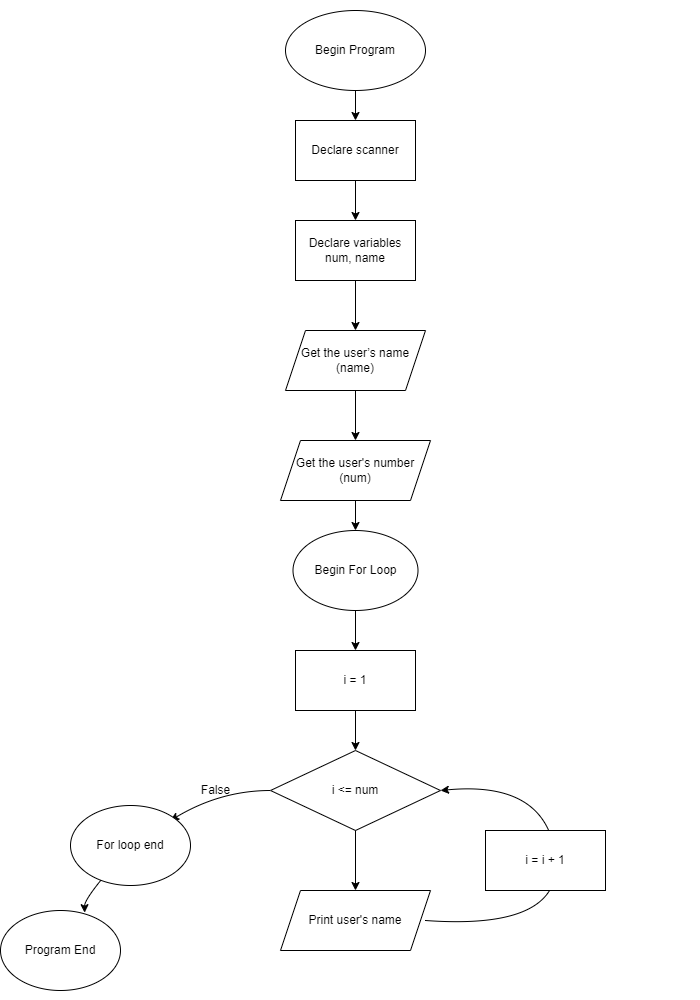

The diagram above was exported from draw.io. Its source (the exported page's mxGraphModel, read from the mxfile embedded in the PNG):
<mxGraphModel dx="1250" dy="1294" grid="1" gridSize="10" guides="1" tooltips="1" connect="1" arrows="1" fold="1" page="1" pageScale="1" pageWidth="700" pageHeight="1000" math="0" shadow="0">
  <root>
    <mxCell id="0" />
    <mxCell id="1" parent="0" />
    <mxCell id="-kX0xX7nWMYJKc5Jz6fm-3" value="" style="edgeStyle=orthogonalEdgeStyle;rounded=0;orthogonalLoop=1;jettySize=auto;html=1;" parent="1" source="-kX0xX7nWMYJKc5Jz6fm-1" target="-kX0xX7nWMYJKc5Jz6fm-2" edge="1">
      <mxGeometry relative="1" as="geometry" />
    </mxCell>
    <mxCell id="-kX0xX7nWMYJKc5Jz6fm-1" value="Begin Program" style="ellipse;whiteSpace=wrap;html=1;" parent="1" vertex="1">
      <mxGeometry x="285" y="10" width="140" height="80" as="geometry" />
    </mxCell>
    <mxCell id="FChMpm0SYfwyfl0ljaIC-15" value="" style="edgeStyle=orthogonalEdgeStyle;rounded=0;orthogonalLoop=1;jettySize=auto;html=1;" parent="1" source="-kX0xX7nWMYJKc5Jz6fm-2" target="FChMpm0SYfwyfl0ljaIC-13" edge="1">
      <mxGeometry relative="1" as="geometry" />
    </mxCell>
    <mxCell id="-kX0xX7nWMYJKc5Jz6fm-2" value="Declare scanner" style="whiteSpace=wrap;html=1;" parent="1" vertex="1">
      <mxGeometry x="295" y="120" width="120" height="60" as="geometry" />
    </mxCell>
    <mxCell id="-kX0xX7nWMYJKc5Jz6fm-7" value="" style="edgeStyle=orthogonalEdgeStyle;rounded=0;orthogonalLoop=1;jettySize=auto;html=1;" parent="1" source="-kX0xX7nWMYJKc5Jz6fm-4" target="-kX0xX7nWMYJKc5Jz6fm-6" edge="1">
      <mxGeometry relative="1" as="geometry" />
    </mxCell>
    <mxCell id="-kX0xX7nWMYJKc5Jz6fm-4" value="Get the user’s name (name)" style="shape=parallelogram;perimeter=parallelogramPerimeter;whiteSpace=wrap;html=1;fixedSize=1;" parent="1" vertex="1">
      <mxGeometry x="285" y="330" width="140" height="60" as="geometry" />
    </mxCell>
    <mxCell id="eH15ThZMJzO1RCvzU01S-2" value="" style="edgeStyle=orthogonalEdgeStyle;rounded=0;orthogonalLoop=1;jettySize=auto;html=1;" edge="1" parent="1" source="-kX0xX7nWMYJKc5Jz6fm-6" target="eH15ThZMJzO1RCvzU01S-1">
      <mxGeometry relative="1" as="geometry" />
    </mxCell>
    <mxCell id="-kX0xX7nWMYJKc5Jz6fm-6" value="Get the user's number (num)" style="shape=parallelogram;perimeter=parallelogramPerimeter;whiteSpace=wrap;html=1;fixedSize=1;" parent="1" vertex="1">
      <mxGeometry x="280" y="440" width="150" height="60" as="geometry" />
    </mxCell>
    <mxCell id="FChMpm0SYfwyfl0ljaIC-5" value="" style="edgeStyle=orthogonalEdgeStyle;rounded=0;orthogonalLoop=1;jettySize=auto;html=1;" parent="1" source="FChMpm0SYfwyfl0ljaIC-1" target="FChMpm0SYfwyfl0ljaIC-3" edge="1">
      <mxGeometry relative="1" as="geometry" />
    </mxCell>
    <mxCell id="FChMpm0SYfwyfl0ljaIC-1" value="i &amp;lt;= num" style="rhombus;whiteSpace=wrap;html=1;" parent="1" vertex="1">
      <mxGeometry x="270" y="750" width="170" height="80" as="geometry" />
    </mxCell>
    <mxCell id="FChMpm0SYfwyfl0ljaIC-3" value="Print user's name" style="shape=parallelogram;perimeter=parallelogramPerimeter;whiteSpace=wrap;html=1;fixedSize=1;" parent="1" vertex="1">
      <mxGeometry x="280" y="890" width="150" height="60" as="geometry" />
    </mxCell>
    <mxCell id="FChMpm0SYfwyfl0ljaIC-4" value="" style="curved=1;endArrow=classic;html=1;rounded=0;entryX=1;entryY=0.5;entryDx=0;entryDy=0;" parent="1" target="FChMpm0SYfwyfl0ljaIC-1" edge="1">
      <mxGeometry width="50" height="50" relative="1" as="geometry">
        <mxPoint x="425" y="920" as="sourcePoint" />
        <mxPoint x="425" y="750" as="targetPoint" />
        <Array as="points">
          <mxPoint x="565" y="930" />
          <mxPoint x="545" y="780" />
        </Array>
      </mxGeometry>
    </mxCell>
    <mxCell id="FChMpm0SYfwyfl0ljaIC-6" value="i = i + 1" style="rounded=0;whiteSpace=wrap;html=1;" parent="1" vertex="1">
      <mxGeometry x="485" y="830" width="120" height="60" as="geometry" />
    </mxCell>
    <mxCell id="FChMpm0SYfwyfl0ljaIC-7" value="" style="curved=1;endArrow=classic;html=1;rounded=0;" parent="1" edge="1">
      <mxGeometry width="50" height="50" relative="1" as="geometry">
        <mxPoint x="270" y="790" as="sourcePoint" />
        <mxPoint x="170" y="820" as="targetPoint" />
        <Array as="points">
          <mxPoint x="220" y="790" />
        </Array>
      </mxGeometry>
    </mxCell>
    <mxCell id="FChMpm0SYfwyfl0ljaIC-8" value="Program End" style="ellipse;whiteSpace=wrap;html=1;" parent="1" vertex="1">
      <mxGeometry y="910" width="120" height="80" as="geometry" />
    </mxCell>
    <mxCell id="FChMpm0SYfwyfl0ljaIC-9" value="False" style="text;html=1;align=center;verticalAlign=middle;resizable=0;points=[];autosize=1;strokeColor=none;fillColor=none;" parent="1" vertex="1">
      <mxGeometry x="190" y="775" width="50" height="30" as="geometry" />
    </mxCell>
    <mxCell id="FChMpm0SYfwyfl0ljaIC-16" value="" style="edgeStyle=orthogonalEdgeStyle;rounded=0;orthogonalLoop=1;jettySize=auto;html=1;" parent="1" source="FChMpm0SYfwyfl0ljaIC-13" target="-kX0xX7nWMYJKc5Jz6fm-4" edge="1">
      <mxGeometry relative="1" as="geometry" />
    </mxCell>
    <mxCell id="FChMpm0SYfwyfl0ljaIC-13" value="Declare variables&lt;br style=&quot;border-color: var(--border-color);&quot;&gt;num, name" style="whiteSpace=wrap;html=1;" parent="1" vertex="1">
      <mxGeometry x="295" y="220" width="120" height="60" as="geometry" />
    </mxCell>
    <mxCell id="LX8RzrO2YUd3UR6dNgSB-3" value="" style="edgeStyle=orthogonalEdgeStyle;rounded=0;orthogonalLoop=1;jettySize=auto;html=1;" parent="1" source="LX8RzrO2YUd3UR6dNgSB-1" target="FChMpm0SYfwyfl0ljaIC-1" edge="1">
      <mxGeometry relative="1" as="geometry" />
    </mxCell>
    <mxCell id="LX8RzrO2YUd3UR6dNgSB-1" value="i = 1" style="whiteSpace=wrap;html=1;" parent="1" vertex="1">
      <mxGeometry x="295" y="650" width="120" height="60" as="geometry" />
    </mxCell>
    <mxCell id="eH15ThZMJzO1RCvzU01S-3" value="" style="edgeStyle=orthogonalEdgeStyle;rounded=0;orthogonalLoop=1;jettySize=auto;html=1;" edge="1" parent="1" source="eH15ThZMJzO1RCvzU01S-1" target="LX8RzrO2YUd3UR6dNgSB-1">
      <mxGeometry relative="1" as="geometry" />
    </mxCell>
    <mxCell id="eH15ThZMJzO1RCvzU01S-1" value="Begin For Loop" style="ellipse;whiteSpace=wrap;html=1;" vertex="1" parent="1">
      <mxGeometry x="292.5" y="530" width="125" height="80" as="geometry" />
    </mxCell>
    <mxCell id="eH15ThZMJzO1RCvzU01S-4" value="For loop end" style="ellipse;whiteSpace=wrap;html=1;" vertex="1" parent="1">
      <mxGeometry x="70" y="805" width="120" height="80" as="geometry" />
    </mxCell>
    <mxCell id="eH15ThZMJzO1RCvzU01S-8" value="" style="curved=1;endArrow=classic;html=1;rounded=0;entryX=0.701;entryY=0.027;entryDx=0;entryDy=0;entryPerimeter=0;" edge="1" parent="1" source="eH15ThZMJzO1RCvzU01S-4" target="FChMpm0SYfwyfl0ljaIC-8">
      <mxGeometry width="50" height="50" relative="1" as="geometry">
        <mxPoint x="100" y="970" as="sourcePoint" />
        <mxPoint x="150" y="920" as="targetPoint" />
        <Array as="points">
          <mxPoint x="84" y="900" />
        </Array>
      </mxGeometry>
    </mxCell>
  </root>
</mxGraphModel>